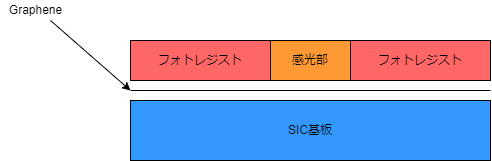

The diagram above was exported from draw.io. Its source (the exported page's mxGraphModel, read from the mxfile embedded in the PNG):
<mxGraphModel dx="550" dy="782" grid="1" gridSize="10" guides="1" tooltips="1" connect="1" arrows="1" fold="1" page="1" pageScale="1" pageWidth="827" pageHeight="1169" math="0" shadow="0">
  <root>
    <mxCell id="0" />
    <mxCell id="1" parent="0" />
    <mxCell id="2" value="SIC基板" style="rounded=0;whiteSpace=wrap;html=1;fillColor=#3399FF;" vertex="1" parent="1">
      <mxGeometry x="160" y="280" width="360" height="60" as="geometry" />
    </mxCell>
    <mxCell id="3" value="" style="endArrow=none;html=1;" edge="1" parent="1">
      <mxGeometry width="50" height="50" relative="1" as="geometry">
        <mxPoint x="160" y="270" as="sourcePoint" />
        <mxPoint x="520" y="270" as="targetPoint" />
      </mxGeometry>
    </mxCell>
    <mxCell id="4" value="" style="endArrow=classic;html=1;" edge="1" parent="1">
      <mxGeometry width="50" height="50" relative="1" as="geometry">
        <mxPoint x="80" y="200" as="sourcePoint" />
        <mxPoint x="160" y="270" as="targetPoint" />
        <Array as="points" />
      </mxGeometry>
    </mxCell>
    <mxCell id="5" value="Graphene" style="text;html=1;align=center;verticalAlign=middle;resizable=0;points=[];autosize=1;strokeColor=none;fillColor=none;" vertex="1" parent="1">
      <mxGeometry x="30" y="180" width="70" height="20" as="geometry" />
    </mxCell>
    <mxCell id="6" value="フォトレジスト" style="rounded=0;whiteSpace=wrap;html=1;fillColor=#FF6666;" vertex="1" parent="1">
      <mxGeometry x="160" y="220" width="140" height="40" as="geometry" />
    </mxCell>
    <mxCell id="7" value="フォトレジスト" style="rounded=0;whiteSpace=wrap;html=1;fillColor=#FF6666;" vertex="1" parent="1">
      <mxGeometry x="380" y="220" width="140" height="40" as="geometry" />
    </mxCell>
    <mxCell id="8" value="感光部" style="rounded=0;whiteSpace=wrap;html=1;fillColor=#FF9933;" vertex="1" parent="1">
      <mxGeometry x="300" y="220" width="80" height="40" as="geometry" />
    </mxCell>
  </root>
</mxGraphModel>